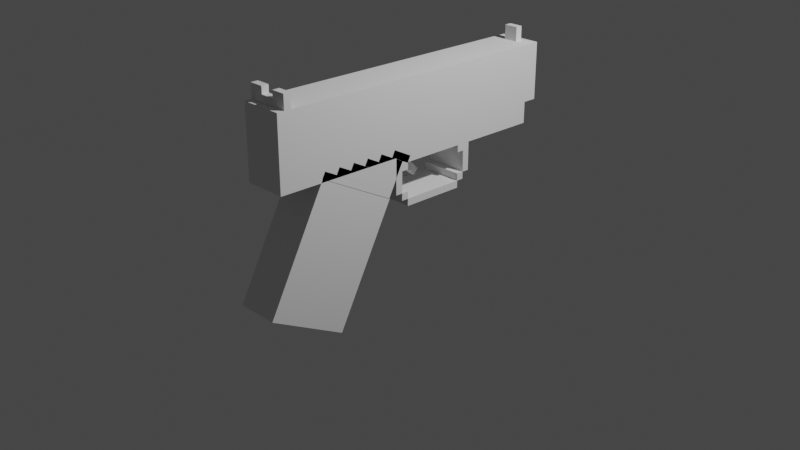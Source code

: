 # Source: file.blend  (saved by Blender 2.93.21; exported with 4.5.12 LTS)
import bpy
from mathutils import Matrix  # noqa: F401  (used for matrix-valued properties, if any)

bpy.ops.wm.read_factory_settings(use_empty=True)
scene = bpy.context.scene
scene.name = 'Scene'

# ---- collections
col_collection = bpy.data.collections.new('Collection'); scene.collection.children.link(col_collection)

# ---- materials (node trees are filled in below, after node groups)
mat_none_001 = bpy.data.materials.new('none.001')
mat_none_001.use_transparent_shadow = False
mat_none_001.roughness = 1.0
mat_none_001.specular_intensity = 0.0

# ---- material node trees
mat_none_001.use_nodes = True; mat_none_001.node_tree.nodes.clear()
_N = mat_none_001.node_tree.nodes; _L = mat_none_001.node_tree.links
n0 = _N.new('ShaderNodeBsdfPrincipled'); n0.name = 'Principled BSDF'; n0.location = (10, 300)
n0.distribution = 'GGX'
n0.subsurface_method = 'BURLEY'
n0.inputs[2].default_value = 1.0
n0.inputs[3].default_value = 1.45
n0.inputs[13].default_value = 0.0
n0.inputs[27].default_value = (0.0, 0.0, 0.0, 1.0)
n0.inputs[28].default_value = 1.0
n1 = _N.new('ShaderNodeOutputMaterial'); n1.name = 'Material Output'; n1.location = (300, 300)
_L.new(n0.outputs[0], n1.inputs[0])
n1.is_active_output = True

# ---- world
world_world = bpy.data.worlds.new('World'); scene.world = world_world
world_world.use_nodes = True; world_world.node_tree.nodes.clear()
_N = world_world.node_tree.nodes; _L = world_world.node_tree.links
n0 = _N.new('ShaderNodeOutputWorld'); n0.name = 'World Output'; n0.location = (300, 300)
n1 = _N.new('ShaderNodeBackground'); n1.name = 'Background'; n1.location = (10, 300)
n1.inputs[0].default_value = (0.05088, 0.05088, 0.05088, 1.0)
_L.new(n1.outputs[0], n0.inputs[0])
n0.is_active_output = True
world_world.color = (0.05088, 0.05088, 0.05088)
world_world.use_sun_shadow = False
world_world.sun_shadow_jitter_overblur = 0.0

# ---- cameras
cam_camera = bpy.data.cameras.new('Camera')
cam_camera.clip_end = 100.0
cam_camera.ortho_scale = 7.314

# ---- lights
light_light = bpy.data.lights.new('Light', 'POINT')
light_light.transmission_factor = 0.0
light_light.energy = 1000.0
light_light.shadow_soft_size = 0.1
light_light.shadow_maximum_resolution = 0.006
light_light.use_absolute_resolution = True

# ---- meshes
me_model1_001 = bpy.data.meshes.new('Model1.001')
me_model1_001.from_pydata([(0.0375, 0.1688, -0.1063), (0.0375, 0.1688, -0.1187), (0.0375, 0.1562, -0.1063), (0.0375, 0.1562, -0.1187), (0.025, 0.1688, -0.1187), (0.025, 0.1688, -0.1063), (0.025, 0.1562, -0.1187), (0.025, 0.1562, -0.1063), (0.05, 0.1278, 0.1237), (0.05, 0.09318, 0.05718), (0.05, 0.02803, 0.1757), (0.05, -0.006605, 0.1091), (0.0125, 0.09318, 0.05718), (0.0125, 0.1278, 0.1237), (0.0125, -0.006605, 0.1091), (0.0125, 0.02803, 0.1757), (0.05, 0.1875, 0.1625), (0.05, 0.1875, -0.1), (0.05, 0.1562, 0.1625), (0.05, 0.1562, -0.1), (0.0125, 0.1875, -0.1), (0.0125, 0.1875, 0.1625), (0.0125, 0.1562, -0.1), (0.0125, 0.1562, 0.1625), (0.05, 0.1562, 0.1625), (0.05, 0.1562, -0.1), (0.05, 0.125, 0.1625), (0.05, 0.125, -0.1), (0.0125, 0.1562, -0.1), (0.0125, 0.1562, 0.1625), (0.0125, 0.125, -0.1), (0.0125, 0.125, 0.1625), (0.05, 0.1333, 0.1214), (0.05, 0.09867, 0.05491), (0.05, 0.1278, 0.1243), (0.05, 0.09313, 0.0578), (0.0125, 0.09867, 0.05491), (0.0125, 0.1333, 0.1214), (0.0125, 0.09313, 0.0578), (0.0125, 0.1278, 0.1243), (0.05, 0.1331, 0.1075), (0.05, 0.1042, 0.05203), (0.05, 0.1275, 0.1104), (0.05, 0.09867, 0.05491), (0.0125, 0.1042, 0.05203), (0.0125, 0.1331, 0.1075), (0.0125, 0.09867, 0.05491), (0.0125, 0.1275, 0.1104), (0.05, 0.1328, 0.09349), (0.05, 0.1098, 0.04914), (0.05, 0.1273, 0.09638), (0.05, 0.1042, 0.05203), (0.0125, 0.1098, 0.04914), (0.0125, 0.1328, 0.09349), (0.0125, 0.1042, 0.05203), (0.0125, 0.1273, 0.09638), (0.05, 0.1326, 0.07952), (0.05, 0.1153, 0.04625), (0.05, 0.1271, 0.0824), (0.05, 0.1098, 0.04914), (0.0125, 0.1153, 0.04625), (0.0125, 0.1326, 0.07952), (0.0125, 0.1098, 0.04914), (0.0125, 0.1271, 0.0824), (0.05, 0.1324, 0.06554), (0.05, 0.1208, 0.04337), (0.05, 0.1268, 0.06843), (0.05, 0.1153, 0.04625), (0.0125, 0.1208, 0.04337), (0.0125, 0.1324, 0.06554), (0.0125, 0.1153, 0.04625), (0.0125, 0.1268, 0.06843), (0.05, 0.1322, 0.05157), (0.05, 0.1235, 0.03494), (0.05, 0.1266, 0.05446), (0.05, 0.118, 0.03783), (0.0125, 0.1235, 0.03494), (0.0125, 0.1322, 0.05157), (0.0125, 0.118, 0.03783), (0.0125, 0.1266, 0.05446), (0.05, 0.125, 0.0375), (0.05, 0.125, -0.1), (0.05, 0.1187, 0.0375), (0.05, 0.1187, -0.1), (0.0125, 0.125, -0.1), (0.0125, 0.125, 0.0375), (0.0125, 0.1187, -0.1), (0.0125, 0.1187, 0.0375), (0.05, 0.1562, -0.1), (0.05, 0.1562, -0.1125), (0.05, 0.1375, -0.1), (0.05, 0.1375, -0.1125), (0.0125, 0.1562, -0.1125), (0.0125, 0.1562, -0.1), (0.0125, 0.1375, -0.1125), (0.0125, 0.1375, -0.1), (0.05, 0.1875, -0.1), (0.05, 0.1875, -0.1125), (0.05, 0.1688, -0.1), (0.05, 0.1688, -0.1125), (0.0125, 0.1875, -0.1125), (0.0125, 0.1875, -0.1), (0.0125, 0.1688, -0.1125), (0.0125, 0.1688, -0.1), (0.05, 0.0875, 0.0375), (0.05, 0.0875, -0.01875), (0.05, 0.08125, 0.0375), (0.05, 0.08125, -0.01875), (0.0125, 0.0875, -0.01875), (0.0125, 0.0875, 0.0375), (0.0125, 0.08125, -0.01875), (0.0125, 0.08125, 0.0375), (0.05, 0.09375, -0.01875), (0.05, 0.09375, -0.025), (0.05, 0.0875, -0.01875), (0.05, 0.0875, -0.025), (0.0125, 0.09375, -0.025), (0.0125, 0.09375, -0.01875), (0.0125, 0.0875, -0.025), (0.0125, 0.0875, -0.01875), (0.05, 0.1063, -0.025), (0.05, 0.1063, -0.03125), (0.05, 0.09375, -0.025), (0.05, 0.09375, -0.03125), (0.0125, 0.1063, -0.03125), (0.0125, 0.1063, -0.025), (0.0125, 0.09375, -0.03125), (0.0125, 0.09375, -0.025), (0.05, 0.1125, -0.025), (0.05, 0.1125, -0.03125), (0.05, 0.1063, -0.025), (0.05, 0.1063, -0.03125), (0.0125, 0.1125, -0.03125), (0.0125, 0.1125, -0.025), (0.0125, 0.1063, -0.03125), (0.0125, 0.1063, -0.025), (0.05, 0.1187, -0.01875), (0.05, 0.1187, -0.03125), (0.05, 0.1125, -0.01875), (0.05, 0.1125, -0.03125), (0.0125, 0.1187, -0.03125), (0.0125, 0.1187, -0.01875), (0.0125, 0.1125, -0.03125), (0.0125, 0.1125, -0.01875), (0.05, 0.09375, 0.04375), (0.05, 0.09375, 0.0375), (0.05, 0.0875, 0.04375), (0.05, 0.0875, 0.0375), (0.0125, 0.09375, 0.0375), (0.0125, 0.09375, 0.04375), (0.0125, 0.0875, 0.0375), (0.0125, 0.0875, 0.04375), (0.05, 0.1063, 0.05), (0.05, 0.1063, 0.04375), (0.05, 0.09375, 0.05), (0.05, 0.09375, 0.04375), (0.0125, 0.1063, 0.04375), (0.0125, 0.1063, 0.05), (0.0125, 0.09375, 0.04375), (0.0125, 0.09375, 0.05), (0.05, 0.1125, 0.05), (0.05, 0.1125, 0.04375), (0.05, 0.1063, 0.05), (0.05, 0.1063, 0.04375), (0.0125, 0.1125, 0.04375), (0.0125, 0.1125, 0.05), (0.0125, 0.1063, 0.04375), (0.0125, 0.1063, 0.05), (0.05, 0.1187, 0.05), (0.05, 0.1187, 0.0375), (0.05, 0.1125, 0.05), (0.05, 0.1125, 0.0375), (0.0125, 0.1187, 0.0375), (0.0125, 0.1187, 0.05), (0.0125, 0.1125, 0.0375), (0.0125, 0.1125, 0.05), (0.05, 0.125, 0.05), (0.05, 0.125, 0.0375), (0.05, 0.1187, 0.05), (0.05, 0.1187, 0.0375), (0.0125, 0.125, 0.0375), (0.0125, 0.125, 0.05), (0.0125, 0.1187, 0.0375), (0.0125, 0.1187, 0.05), (0.05, 0.1688, -0.1), (0.05, 0.1688, -0.1125), (0.05, 0.1562, -0.1), (0.05, 0.1562, -0.1125), (0.0375, 0.1688, -0.1125), (0.0375, 0.1688, -0.1), (0.0375, 0.1562, -0.1125), (0.0375, 0.1562, -0.1), (0.025, 0.1688, -0.1), (0.025, 0.1688, -0.1125), (0.025, 0.1562, -0.1), (0.025, 0.1562, -0.1125), (0.0125, 0.1688, -0.1125), (0.0125, 0.1688, -0.1), (0.0125, 0.1562, -0.1125), (0.0125, 0.1562, -0.1), (0.03125, 0.1138, 0.03071), (0.03125, 0.1182, 0.02629), (0.03125, 0.09612, 0.01304), (0.03125, 0.1005, 0.008617), (0.025, 0.1182, 0.02629), (0.025, 0.1138, 0.03071), (0.025, 0.1005, 0.008617), (0.025, 0.09612, 0.01304), (0.03125, 0.1187, 0.03125), (0.03125, 0.1187, 0.0125), (0.03125, 0.1125, 0.03125), (0.03125, 0.1125, 0.0125), (0.025, 0.1187, 0.0125), (0.025, 0.1187, 0.03125), (0.025, 0.1125, 0.0125), (0.025, 0.1125, 0.03125), (0.0375, 0.2, -0.1), (0.0375, 0.2, -0.1063), (0.0375, 0.1875, -0.1), (0.0375, 0.1875, -0.1063), (0.025, 0.2, -0.1063), (0.025, 0.2, -0.1), (0.025, 0.1875, -0.1063), (0.025, 0.1875, -0.1), (0.025, 0.2, 0.1562), (0.025, 0.2, 0.15), (0.025, 0.1875, 0.1562), (0.025, 0.1875, 0.15), (0.0125, 0.2, 0.15), (0.0125, 0.2, 0.1562), (0.0125, 0.1875, 0.15), (0.0125, 0.1875, 0.1562), (0.05, 0.2, 0.1562), (0.05, 0.2, 0.15), (0.05, 0.1875, 0.1562), (0.05, 0.1875, 0.15), (0.0375, 0.2, 0.15), (0.0375, 0.2, 0.1562), (0.0375, 0.1875, 0.15), (0.0375, 0.1875, 0.1562), (0.0375, 0.1937, 0.1562), (0.0375, 0.1937, 0.15), (0.0375, 0.1875, 0.1562), (0.0375, 0.1875, 0.15), (0.025, 0.1937, 0.15), (0.025, 0.1937, 0.1562), (0.025, 0.1875, 0.15), (0.025, 0.1875, 0.1562)], [], [(0, 2, 1), (2, 3, 1), (4, 6, 5), (6, 7, 5), (4, 5, 1), (5, 0, 1), (7, 6, 2), (6, 3, 2), (5, 7, 0), (7, 2, 0), (1, 3, 4), (3, 6, 4), (8, 10, 9), (10, 11, 9), (12, 14, 13), (14, 15, 13), (12, 13, 9), (13, 8, 9), (15, 14, 10), (14, 11, 10), (13, 15, 8), (15, 10, 8), (9, 11, 12), (11, 14, 12), (16, 18, 17), (18, 19, 17), (20, 22, 21), (22, 23, 21), (20, 21, 17), (21, 16, 17), (23, 22, 18), (22, 19, 18), (21, 23, 16), (23, 18, 16), (17, 19, 20), (19, 22, 20), (24, 26, 25), (26, 27, 25), (28, 30, 29), (30, 31, 29), (28, 29, 25), (29, 24, 25), (31, 30, 26), (30, 27, 26), (29, 31, 24), (31, 26, 24), (25, 27, 28), (27, 30, 28), (32, 34, 33), (34, 35, 33), (36, 38, 37), (38, 39, 37), (36, 37, 33), (37, 32, 33), (39, 38, 34), (38, 35, 34), (37, 39, 32), (39, 34, 32), (33, 35, 36), (35, 38, 36), (40, 42, 41), (42, 43, 41), (44, 46, 45), (46, 47, 45), (44, 45, 41), (45, 40, 41), (47, 46, 42), (46, 43, 42), (45, 47, 40), (47, 42, 40), (41, 43, 44), (43, 46, 44), (48, 50, 49), (50, 51, 49), (52, 54, 53), (54, 55, 53), (52, 53, 49), (53, 48, 49), (55, 54, 50), (54, 51, 50), (53, 55, 48), (55, 50, 48), (49, 51, 52), (51, 54, 52), (56, 58, 57), (58, 59, 57), (60, 62, 61), (62, 63, 61), (60, 61, 57), (61, 56, 57), (63, 62, 58), (62, 59, 58), (61, 63, 56), (63, 58, 56), (57, 59, 60), (59, 62, 60), (64, 66, 65), (66, 67, 65), (68, 70, 69), (70, 71, 69), (68, 69, 65), (69, 64, 65), (71, 70, 66), (70, 67, 66), (69, 71, 64), (71, 66, 64), (65, 67, 68), (67, 70, 68), (72, 74, 73), (74, 75, 73), (76, 78, 77), (78, 79, 77), (76, 77, 73), (77, 72, 73), (79, 78, 74), (78, 75, 74), (77, 79, 72), (79, 74, 72), (73, 75, 76), (75, 78, 76), (80, 82, 81), (82, 83, 81), (84, 86, 85), (86, 87, 85), (84, 85, 81), (85, 80, 81), (87, 86, 82), (86, 83, 82), (85, 87, 80), (87, 82, 80), (81, 83, 84), (83, 86, 84), (88, 90, 89), (90, 91, 89), (92, 94, 93), (94, 95, 93), (92, 93, 89), (93, 88, 89), (95, 94, 90), (94, 91, 90), (93, 95, 88), (95, 90, 88), (89, 91, 92), (91, 94, 92), (96, 98, 97), (98, 99, 97), (100, 102, 101), (102, 103, 101), (100, 101, 97), (101, 96, 97), (103, 102, 98), (102, 99, 98), (101, 103, 96), (103, 98, 96), (97, 99, 100), (99, 102, 100), (104, 106, 105), (106, 107, 105), (108, 110, 109), (110, 111, 109), (108, 109, 105), (109, 104, 105), (111, 110, 106), (110, 107, 106), (109, 111, 104), (111, 106, 104), (105, 107, 108), (107, 110, 108), (112, 114, 113), (114, 115, 113), (116, 118, 117), (118, 119, 117), (116, 117, 113), (117, 112, 113), (119, 118, 114), (118, 115, 114), (117, 119, 112), (119, 114, 112), (113, 115, 116), (115, 118, 116), (120, 122, 121), (122, 123, 121), (124, 126, 125), (126, 127, 125), (124, 125, 121), (125, 120, 121), (127, 126, 122), (126, 123, 122), (125, 127, 120), (127, 122, 120), (121, 123, 124), (123, 126, 124), (128, 130, 129), (130, 131, 129), (132, 134, 133), (134, 135, 133), (132, 133, 129), (133, 128, 129), (135, 134, 130), (134, 131, 130), (133, 135, 128), (135, 130, 128), (129, 131, 132), (131, 134, 132), (136, 138, 137), (138, 139, 137), (140, 142, 141), (142, 143, 141), (140, 141, 137), (141, 136, 137), (143, 142, 138), (142, 139, 138), (141, 143, 136), (143, 138, 136), (137, 139, 140), (139, 142, 140), (144, 146, 145), (146, 147, 145), (148, 150, 149), (150, 151, 149), (148, 149, 145), (149, 144, 145), (151, 150, 146), (150, 147, 146), (149, 151, 144), (151, 146, 144), (145, 147, 148), (147, 150, 148), (152, 154, 153), (154, 155, 153), (156, 158, 157), (158, 159, 157), (156, 157, 153), (157, 152, 153), (159, 158, 154), (158, 155, 154), (157, 159, 152), (159, 154, 152), (153, 155, 156), (155, 158, 156), (160, 162, 161), (162, 163, 161), (164, 166, 165), (166, 167, 165), (164, 165, 161), (165, 160, 161), (167, 166, 162), (166, 163, 162), (165, 167, 160), (167, 162, 160), (161, 163, 164), (163, 166, 164), (168, 170, 169), (170, 171, 169), (172, 174, 173), (174, 175, 173), (172, 173, 169), (173, 168, 169), (175, 174, 170), (174, 171, 170), (173, 175, 168), (175, 170, 168), (169, 171, 172), (171, 174, 172), (176, 178, 177), (178, 179, 177), (180, 182, 181), (182, 183, 181), (180, 181, 177), (181, 176, 177), (183, 182, 178), (182, 179, 178), (181, 183, 176), (183, 178, 176), (177, 179, 180), (179, 182, 180), (184, 186, 185), (186, 187, 185), (188, 190, 189), (190, 191, 189), (188, 189, 185), (189, 184, 185), (191, 190, 186), (190, 187, 186), (189, 191, 184), (191, 186, 184), (185, 187, 188), (187, 190, 188), (192, 194, 193), (194, 195, 193), (196, 198, 197), (198, 199, 197), (196, 197, 193), (197, 192, 193), (199, 198, 194), (198, 195, 194), (197, 199, 192), (199, 194, 192), (193, 195, 196), (195, 198, 196), (200, 202, 201), (202, 203, 201), (204, 206, 205), (206, 207, 205), (204, 205, 201), (205, 200, 201), (207, 206, 202), (206, 203, 202), (205, 207, 200), (207, 202, 200), (201, 203, 204), (203, 206, 204), (208, 210, 209), (210, 211, 209), (212, 214, 213), (214, 215, 213), (212, 213, 209), (213, 208, 209), (215, 214, 210), (214, 211, 210), (213, 215, 208), (215, 210, 208), (209, 211, 212), (211, 214, 212), (216, 218, 217), (218, 219, 217), (220, 222, 221), (222, 223, 221), (220, 221, 217), (221, 216, 217), (223, 222, 218), (222, 219, 218), (221, 223, 216), (223, 218, 216), (217, 219, 220), (219, 222, 220), (224, 226, 225), (226, 227, 225), (228, 230, 229), (230, 231, 229), (228, 229, 225), (229, 224, 225), (231, 230, 226), (230, 227, 226), (229, 231, 224), (231, 226, 224), (225, 227, 228), (227, 230, 228), (232, 234, 233), (234, 235, 233), (236, 238, 237), (238, 239, 237), (236, 237, 233), (237, 232, 233), (239, 238, 234), (238, 235, 234), (237, 239, 232), (239, 234, 232), (233, 235, 236), (235, 238, 236), (240, 242, 241), (242, 243, 241), (244, 246, 245), (246, 247, 245), (244, 245, 241), (245, 240, 241), (247, 246, 242), (246, 243, 242), (245, 247, 240), (247, 242, 240), (241, 243, 244), (243, 246, 244)])
me_model1_001.polygons.foreach_set('use_smooth', [True] * 372)
_k = set([(0, 1), (0, 2), (0, 5), (1, 3), (1, 4), (2, 3), (2, 7), (3, 6), (4, 5), (4, 6), (5, 7), (6, 7), (8, 9), (8, 10), (8, 13), (9, 11), (9, 12), (10, 11), (10, 15), (11, 14), (12, 13), (12, 14), (13, 15), (14, 15), (16, 17), (16, 18), (16, 21), (17, 19), (17, 20), (18, 19), (18, 23), (19, 22), (20, 21), (20, 22), (21, 23), (22, 23), (24, 25), (24, 26), (24, 29), (25, 27), (25, 28), (26, 27), (26, 31), (27, 30), (28, 29), (28, 30), (29, 31), (30, 31), (32, 33), (32, 34), (32, 37), (33, 35), (33, 36), (34, 35), (34, 39), (35, 38), (36, 37), (36, 38), (37, 39), (38, 39), (40, 41), (40, 42), (40, 45), (41, 43), (41, 44), (42, 43), (42, 47), (43, 46), (44, 45), (44, 46), (45, 47), (46, 47), (48, 49), (48, 50), (48, 53), (49, 51), (49, 52), (50, 51), (50, 55), (51, 54), (52, 53), (52, 54), (53, 55), (54, 55), (56, 57), (56, 58), (56, 61), (57, 59), (57, 60), (58, 59), (58, 63), (59, 62), (60, 61), (60, 62), (61, 63), (62, 63), (64, 65), (64, 66), (64, 69), (65, 67), (65, 68), (66, 67), (66, 71), (67, 70), (68, 69), (68, 70), (69, 71), (70, 71), (72, 73), (72, 74), (72, 77), (73, 75), (73, 76), (74, 75), (74, 79), (75, 78), (76, 77), (76, 78), (77, 79), (78, 79), (80, 81), (80, 82), (80, 85), (81, 83), (81, 84), (82, 83), (82, 87), (83, 86), (84, 85), (84, 86), (85, 87), (86, 87), (88, 89), (88, 90), (88, 93), (89, 91), (89, 92), (90, 91), (90, 95), (91, 94), (92, 93), (92, 94), (93, 95), (94, 95), (96, 97), (96, 98), (96, 101), (97, 99), (97, 100), (98, 99), (98, 103), (99, 102), (100, 101), (100, 102), (101, 103), (102, 103), (104, 105), (104, 106), (104, 109), (105, 107), (105, 108), (106, 107), (106, 111), (107, 110), (108, 109), (108, 110), (109, 111), (110, 111), (112, 113), (112, 114), (112, 117), (113, 115), (113, 116), (114, 115), (114, 119), (115, 118), (116, 117), (116, 118), (117, 119), (118, 119), (120, 121), (120, 122), (120, 125), (121, 123), (121, 124), (122, 123), (122, 127), (123, 126), (124, 125), (124, 126), (125, 127), (126, 127), (128, 129), (128, 130), (128, 133), (129, 131), (129, 132), (130, 131), (130, 135), (131, 134), (132, 133), (132, 134), (133, 135), (134, 135), (136, 137), (136, 138), (136, 141), (137, 139), (137, 140), (138, 139), (138, 143), (139, 142), (140, 141), (140, 142), (141, 143), (142, 143), (144, 145), (144, 146), (144, 149), (145, 147), (145, 148), (146, 147), (146, 151), (147, 150), (148, 149), (148, 150), (149, 151), (150, 151), (152, 153), (152, 154), (152, 157), (153, 155), (153, 156), (154, 155), (154, 159), (155, 158), (156, 157), (156, 158), (157, 159), (158, 159), (160, 161), (160, 162), (160, 165), (161, 163), (161, 164), (162, 163), (162, 167), (163, 166), (164, 165), (164, 166), (165, 167), (166, 167), (168, 169), (168, 170), (168, 173), (169, 171), (169, 172), (170, 171), (170, 175), (171, 174), (172, 173), (172, 174), (173, 175), (174, 175), (176, 177), (176, 178), (176, 181), (177, 179), (177, 180), (178, 179), (178, 183), (179, 182), (180, 181), (180, 182), (181, 183), (182, 183), (184, 185), (184, 186), (184, 189), (185, 187), (185, 188), (186, 187), (186, 191), (187, 190), (188, 189), (188, 190), (189, 191), (190, 191), (192, 193), (192, 194), (192, 197), (193, 195), (193, 196), (194, 195), (194, 199), (195, 198), (196, 197), (196, 198), (197, 199), (198, 199), (200, 201), (200, 202), (200, 205), (201, 203), (201, 204), (202, 203), (202, 207), (203, 206), (204, 205), (204, 206), (205, 207), (206, 207), (208, 209), (208, 210), (208, 213), (209, 211), (209, 212), (210, 211), (210, 215), (211, 214), (212, 213), (212, 214), (213, 215), (214, 215), (216, 217), (216, 218), (216, 221), (217, 219), (217, 220), (218, 219), (218, 223), (219, 222), (220, 221), (220, 222), (221, 223), (222, 223), (224, 225), (224, 226), (224, 229), (225, 227), (225, 228), (226, 227), (226, 231), (227, 230), (228, 229), (228, 230), (229, 231), (230, 231), (232, 233), (232, 234), (232, 237), (233, 235), (233, 236), (234, 235), (234, 239), (235, 238), (236, 237), (236, 238), (237, 239), (238, 239), (240, 241), (240, 242), (240, 245), (241, 243), (241, 244), (242, 243), (242, 247), (243, 246), (244, 245), (244, 246), (245, 247), (246, 247)])
me_model1_001.attributes.new('sharp_edge', 'BOOLEAN', 'EDGE').data.foreach_set('value', [ (min(e.vertices), max(e.vertices)) in _k for e in me_model1_001.edges])
_uv = me_model1_001.uv_layers.new(name='UVMap')
_uv.uv.foreach_set('vector', [0.0, 1.0, 0.0, 0.9875, 0.0125, 1.0, 0.0, 0.9875, 0.0125, 0.9875, 0.0125, 1.0, 0.0, 1.0, 0.0, 0.9875, 0.0125, 1.0, 0.0, 0.9875, 0.0125, 0.9875, 0.0125, 1.0, 0.0, 1.0, 0.0, 0.9875, 0.0125, 1.0, 0.0, 0.9875, 0.0125, 0.9875, 0.0125, 1.0, 0.0, 1.0, 0.0, 0.9875, 0.0125, 1.0, 0.0, 0.9875, 0.0125, 0.9875, 0.0125, 1.0, 0.0, 1.0, 0.0, 0.9875, 0.0125, 1.0, 0.0, 0.9875, 0.0125, 0.9875, 0.0125, 1.0, 0.0, 1.0, 0.0, 0.9875, 0.0125, 1.0, 0.0, 0.9875, 0.0125, 0.9875, 0.0125, 1.0, 0.0, 1.0, 0.0, 0.8875, 0.075, 1.0, 0.0, 0.8875, 0.075, 0.8875, 0.075, 1.0, 0.0, 1.0, 0.0, 0.8875, 0.075, 1.0, 0.0, 0.8875, 0.075, 0.8875, 0.075, 1.0, 0.0, 1.0, 0.0, 0.925, 0.0375, 1.0, 0.0, 0.925, 0.0375, 0.925, 0.0375, 1.0, 0.0, 1.0, 0.0, 0.925, 0.0375, 1.0, 0.0, 0.925, 0.0375, 0.925, 0.0375, 1.0, 0.0, 1.0, 0.0, 0.8875, 0.0375, 1.0, 0.0, 0.8875, 0.0375, 0.8875, 0.0375, 1.0, 0.0, 1.0, 0.0, 0.8875, 0.0375, 1.0, 0.0, 0.8875, 0.0375, 0.8875, 0.0375, 1.0, 0.0, 1.0, 0.0, 0.9688, 0.2625, 1.0, 0.0, 0.9688, 0.2625, 0.9688, 0.2625, 1.0, 0.0, 1.0, 0.0, 0.9688, 0.2625, 1.0, 0.0, 0.9688, 0.2625, 0.9688, 0.2625, 1.0, 0.0, 1.0, 0.0, 0.7375, 0.0375, 1.0, 0.0, 0.7375, 0.0375, 0.7375, 0.0375, 1.0, 0.0, 1.0, 0.0, 0.7375, 0.0375, 1.0, 0.0, 0.7375, 0.0375, 0.7375, 0.0375, 1.0, 0.0, 1.0, 0.0, 0.9688, 0.0375, 1.0, 0.0, 0.9688, 0.0375, 0.9688, 0.0375, 1.0, 0.0, 1.0, 0.0, 0.9688, 0.0375, 1.0, 0.0, 0.9688, 0.0375, 0.9688, 0.0375, 1.0, 0.0, 1.0, 0.0, 0.9688, 0.2625, 1.0, 0.0, 0.9688, 0.2625, 0.9688, 0.2625, 1.0, 0.0, 1.0, 0.0, 0.9688, 0.2625, 1.0, 0.0, 0.9688, 0.2625, 0.9688, 0.2625, 1.0, 0.0, 1.0, 0.0, 0.7375, 0.0375, 1.0, 0.0, 0.7375, 0.0375, 0.7375, 0.0375, 1.0, 0.0, 1.0, 0.0, 0.7375, 0.0375, 1.0, 0.0, 0.7375, 0.0375, 0.7375, 0.0375, 1.0, 0.0, 1.0, 0.0, 0.9688, 0.0375, 1.0, 0.0, 0.9688, 0.0375, 0.9688, 0.0375, 1.0, 0.0, 1.0, 0.0, 0.9688, 0.0375, 1.0, 0.0, 0.9688, 0.0375, 0.9688, 0.0375, 1.0, 0.0, 1.0, 0.0, 0.9937, 0.075, 1.0, 0.0, 0.9937, 0.075, 0.9937, 0.075, 1.0, 0.0, 1.0, 0.0, 0.9937, 0.075, 1.0, 0.0, 0.9937, 0.075, 0.9937, 0.075, 1.0, 0.0, 1.0, 0.0, 0.925, 0.0375, 1.0, 0.0, 0.925, 0.0375, 0.925, 0.0375, 1.0, 0.0, 1.0, 0.0, 0.925, 0.0375, 1.0, 0.0, 0.925, 0.0375, 0.925, 0.0375, 1.0, 0.0, 1.0, 0.0, 0.9937, 0.0375, 1.0, 0.0, 0.9937, 0.0375, 0.9937, 0.0375, 1.0, 0.0, 1.0, 0.0, 0.9937, 0.0375, 1.0, 0.0, 0.9937, 0.0375, 0.9937, 0.0375, 1.0, 0.0, 1.0, 0.0, 0.9937, 0.0625, 1.0, 0.0, 0.9937, 0.0625, 0.9937, 0.0625, 1.0, 0.0, 1.0, 0.0, 0.9937, 0.0625, 1.0, 0.0, 0.9937, 0.0625, 0.9937, 0.0625, 1.0, 0.0, 1.0, 0.0, 0.9375, 0.0375, 1.0, 0.0, 0.9375, 0.0375, 0.9375, 0.0375, 1.0, 0.0, 1.0, 0.0, 0.9375, 0.0375, 1.0, 0.0, 0.9375, 0.0375, 0.9375, 0.0375, 1.0, 0.0, 1.0, 0.0, 0.9937, 0.0375, 1.0, 0.0, 0.9937, 0.0375, 0.9937, 0.0375, 1.0, 0.0, 1.0, 0.0, 0.9937, 0.0375, 1.0, 0.0, 0.9937, 0.0375, 0.9937, 0.0375, 1.0, 0.0, 1.0, 0.0, 0.9937, 0.05, 1.0, 0.0, 0.9937, 0.05, 0.9937, 0.05, 1.0, 0.0, 1.0, 0.0, 0.9937, 0.05, 1.0, 0.0, 0.9937, 0.05, 0.9937, 0.05, 1.0, 0.0, 1.0, 0.0, 0.95, 0.0375, 1.0, 0.0, 0.95, 0.0375, 0.95, 0.0375, 1.0, 0.0, 1.0, 0.0, 0.95, 0.0375, 1.0, 0.0, 0.95, 0.0375, 0.95, 0.0375, 1.0, 0.0, 1.0, 0.0, 0.9937, 0.0375, 1.0, 0.0, 0.9937, 0.0375, 0.9937, 0.0375, 1.0, 0.0, 1.0, 0.0, 0.9937, 0.0375, 1.0, 0.0, 0.9937, 0.0375, 0.9937, 0.0375, 1.0, 0.0, 1.0, 0.0, 0.9937, 0.0375, 1.0, 0.0, 0.9937, 0.0375, 0.9937, 0.0375, 1.0, 0.0, 1.0, 0.0, 0.9937, 0.0375, 1.0, 0.0, 0.9937, 0.0375, 0.9937, 0.0375, 1.0, 0.0, 1.0, 0.0, 0.9625, 0.0375, 1.0, 0.0, 0.9625, 0.0375, 0.9625, 0.0375, 1.0, 0.0, 1.0, 0.0, 0.9625, 0.0375, 1.0, 0.0, 0.9625, 0.0375, 0.9625, 0.0375, 1.0, 0.0, 1.0, 0.0, 0.9937, 0.0375, 1.0, 0.0, 0.9937, 0.0375, 0.9937, 0.0375, 1.0, 0.0, 1.0, 0.0, 0.9937, 0.0375, 1.0, 0.0, 0.9937, 0.0375, 0.9937, 0.0375, 1.0, 0.0, 1.0, 0.0, 0.9937, 0.025, 1.0, 0.0, 0.9937, 0.025, 0.9937, 0.025, 1.0, 0.0, 1.0, 0.0, 0.9937, 0.025, 1.0, 0.0, 0.9937, 0.025, 0.9937, 0.025, 1.0, 0.0, 1.0, 0.0, 0.975, 0.0375, 1.0, 0.0, 0.975, 0.0375, 0.975, 0.0375, 1.0, 0.0, 1.0, 0.0, 0.975, 0.0375, 1.0, 0.0, 0.975, 0.0375, 0.975, 0.0375, 1.0, 0.0, 1.0, 0.0, 0.9937, 0.0375, 1.0, 0.0, 0.9937, 0.0375, 0.9937, 0.0375, 1.0, 0.0, 1.0, 0.0, 0.9937, 0.0375, 1.0, 0.0, 0.9937, 0.0375, 0.9937, 0.0375, 1.0, 0.0, 1.0, 0.0, 0.9937, 0.01875, 1.0, 0.0, 0.9937, 0.01875, 0.9937, 0.01875, 1.0, 0.0, 1.0, 0.0, 0.9937, 0.01875, 1.0, 0.0, 0.9937, 0.01875, 0.9937, 0.01875, 1.0, 0.0, 1.0, 0.0, 0.9812, 0.0375, 1.0, 0.0, 0.9812, 0.0375, 0.9812, 0.0375, 1.0, 0.0, 1.0, 0.0, 0.9812, 0.0375, 1.0, 0.0, 0.9812, 0.0375, 0.9812, 0.0375, 1.0, 0.0, 1.0, 0.0, 0.9937, 0.0375, 1.0, 0.0, 0.9937, 0.0375, 0.9937, 0.0375, 1.0, 0.0, 1.0, 0.0, 0.9937, 0.0375, 1.0, 0.0, 0.9937, 0.0375, 0.9937, 0.0375, 1.0, 0.0, 1.0, 0.0, 0.9937, 0.1375, 1.0, 0.0, 0.9937, 0.1375, 0.9937, 0.1375, 1.0, 0.0, 1.0, 0.0, 0.9937, 0.1375, 1.0, 0.0, 0.9937, 0.1375, 0.9937, 0.1375, 1.0, 0.0, 1.0, 0.0, 0.8625, 0.0375, 1.0, 0.0, 0.8625, 0.0375, 0.8625, 0.0375, 1.0, 0.0, 1.0, 0.0, 0.8625, 0.0375, 1.0, 0.0, 0.8625, 0.0375, 0.8625, 0.0375, 1.0, 0.0, 1.0, 0.0, 0.9937, 0.0375, 1.0, 0.0, 0.9937, 0.0375, 0.9937, 0.0375, 1.0, 0.0, 1.0, 0.0, 0.9937, 0.0375, 1.0, 0.0, 0.9937, 0.0375, 0.9937, 0.0375, 1.0, 0.0, 1.0, 0.0, 0.9812, 0.0125, 1.0, 0.0, 0.9812, 0.0125, 0.9812, 0.0125, 1.0, 0.0, 1.0, 0.0, 0.9812, 0.0125, 1.0, 0.0, 0.9812, 0.0125, 0.9812, 0.0125, 1.0, 0.0, 1.0, 0.0, 0.9875, 0.0375, 1.0, 0.0, 0.9875, 0.0375, 0.9875, 0.0375, 1.0, 0.0, 1.0, 0.0, 0.9875, 0.0375, 1.0, 0.0, 0.9875, 0.0375, 0.9875, 0.0375, 1.0, 0.0, 1.0, 0.0, 0.9812, 0.0375, 1.0, 0.0, 0.9812, 0.0375, 0.9812, 0.0375, 1.0, 0.0, 1.0, 0.0, 0.9812, 0.0375, 1.0, 0.0, 0.9812, 0.0375, 0.9812, 0.0375, 1.0, 0.0, 1.0, 0.0, 0.9812, 0.0125, 1.0, 0.0, 0.9812, 0.0125, 0.9812, 0.0125, 1.0, 0.0, 1.0, 0.0, 0.9812, 0.0125, 1.0, 0.0, 0.9812, 0.0125, 0.9812, 0.0125, 1.0, 0.0, 1.0, 0.0, 0.9875, 0.0375, 1.0, 0.0, 0.9875, 0.0375, 0.9875, 0.0375, 1.0, 0.0, 1.0, 0.0, 0.9875, 0.0375, 1.0, 0.0, 0.9875, 0.0375, 0.9875, 0.0375, 1.0, 0.0, 1.0, 0.0, 0.9812, 0.0375, 1.0, 0.0, 0.9812, 0.0375, 0.9812, 0.0375, 1.0, 0.0, 1.0, 0.0, 0.9812, 0.0375, 1.0, 0.0, 0.9812, 0.0375, 0.9812, 0.0375, 1.0, 0.0, 1.0, 0.0, 0.9937, 0.05625, 1.0, 0.0, 0.9937, 0.05625, 0.9937, 0.05625, 1.0, 0.0, 1.0, 0.0, 0.9937, 0.05625, 1.0, 0.0, 0.9937, 0.05625, 0.9937, 0.05625, 1.0, 0.0, 1.0, 0.0, 0.9438, 0.0375, 1.0, 0.0, 0.9438, 0.0375, 0.9438, 0.0375, 1.0, 0.0, 1.0, 0.0, 0.9438, 0.0375, 1.0, 0.0, 0.9438, 0.0375, 0.9438, 0.0375, 1.0, 0.0, 1.0, 0.0, 0.9937, 0.0375, 1.0, 0.0, 0.9937, 0.0375, 0.9937, 0.0375, 1.0, 0.0, 1.0, 0.0, 0.9937, 0.0375, 1.0, 0.0, 0.9937, 0.0375, 0.9937, 0.0375, 1.0, 0.0, 1.0, 0.0, 0.9937, 0.00625, 1.0, 0.0, 0.9937, 0.00625, 0.9937, 0.00625, 1.0, 0.0, 1.0, 0.0, 0.9937, 0.00625, 1.0, 0.0, 0.9937, 0.00625, 0.9937, 0.00625, 1.0, 0.0, 1.0, 0.0, 0.9937, 0.0375, 1.0, 0.0, 0.9937, 0.0375, 0.9937, 0.0375, 1.0, 0.0, 1.0, 0.0, 0.9937, 0.0375, 1.0, 0.0, 0.9937, 0.0375, 0.9937, 0.0375, 1.0, 0.0, 1.0, 0.0, 0.9937, 0.0375, 1.0, 0.0, 0.9937, 0.0375, 0.9937, 0.0375, 1.0, 0.0, 1.0, 0.0, 0.9937, 0.0375, 1.0, 0.0, 0.9937, 0.0375, 0.9937, 0.0375, 1.0, 0.0, 1.0, 0.0, 0.9875, 0.00625, 1.0, 0.0, 0.9875, 0.00625, 0.9875, 0.00625, 1.0, 0.0, 1.0, 0.0, 0.9875, 0.00625, 1.0, 0.0, 0.9875, 0.00625, 0.9875, 0.00625, 1.0, 0.0, 1.0, 0.0, 0.9937, 0.0375, 1.0, 0.0, 0.9937, 0.0375, 0.9937, 0.0375, 1.0, 0.0, 1.0, 0.0, 0.9937, 0.0375, 1.0, 0.0, 0.9937, 0.0375, 0.9937, 0.0375, 1.0, 0.0, 1.0, 0.0, 0.9875, 0.0375, 1.0, 0.0, 0.9875, 0.0375, 0.9875, 0.0375, 1.0, 0.0, 1.0, 0.0, 0.9875, 0.0375, 1.0, 0.0, 0.9875, 0.0375, 0.9875, 0.0375, 1.0, 0.0, 1.0, 0.0, 0.9937, 0.00625, 1.0, 0.0, 0.9937, 0.00625, 0.9937, 0.00625, 1.0, 0.0, 1.0, 0.0, 0.9937, 0.00625, 1.0, 0.0, 0.9937, 0.00625, 0.9937, 0.00625, 1.0, 0.0, 1.0, 0.0, 0.9937, 0.0375, 1.0, 0.0, 0.9937, 0.0375, 0.9937, 0.0375, 1.0, 0.0, 1.0, 0.0, 0.9937, 0.0375, 1.0, 0.0, 0.9937, 0.0375, 0.9937, 0.0375, 1.0, 0.0, 1.0, 0.0, 0.9937, 0.0375, 1.0, 0.0, 0.9937, 0.0375, 0.9937, 0.0375, 1.0, 0.0, 1.0, 0.0, 0.9937, 0.0375, 1.0, 0.0, 0.9937, 0.0375, 0.9937, 0.0375, 1.0, 0.0, 1.0, 0.0, 0.9937, 0.0125, 1.0, 0.0, 0.9937, 0.0125, 0.9937, 0.0125, 1.0, 0.0, 1.0, 0.0, 0.9937, 0.0125, 1.0, 0.0, 0.9937, 0.0125, 0.9937, 0.0125, 1.0, 0.0, 1.0, 0.0, 0.9875, 0.0375, 1.0, 0.0, 0.9875, 0.0375, 0.9875, 0.0375, 1.0, 0.0, 1.0, 0.0, 0.9875, 0.0375, 1.0, 0.0, 0.9875, 0.0375, 0.9875, 0.0375, 1.0, 0.0, 1.0, 0.0, 0.9937, 0.0375, 1.0, 0.0, 0.9937, 0.0375, 0.9937, 0.0375, 1.0, 0.0, 1.0, 0.0, 0.9937, 0.0375, 1.0, 0.0, 0.9937, 0.0375, 0.9937, 0.0375, 1.0, 0.0, 1.0, 0.0, 0.9937, 0.00625, 1.0, 0.0, 0.9937, 0.00625, 0.9937, 0.00625, 1.0, 0.0, 1.0, 0.0, 0.9937, 0.00625, 1.0, 0.0, 0.9937, 0.00625, 0.9937, 0.00625, 1.0, 0.0, 1.0, 0.0, 0.9937, 0.0375, 1.0, 0.0, 0.9937, 0.0375, 0.9937, 0.0375, 1.0, 0.0, 1.0, 0.0, 0.9937, 0.0375, 1.0, 0.0, 0.9937, 0.0375, 0.9937, 0.0375, 1.0, 0.0, 1.0, 0.0, 0.9937, 0.0375, 1.0, 0.0, 0.9937, 0.0375, 0.9937, 0.0375, 1.0, 0.0, 1.0, 0.0, 0.9937, 0.0375, 1.0, 0.0, 0.9937, 0.0375, 0.9937, 0.0375, 1.0, 0.0, 1.0, 0.0, 0.9875, 0.00625, 1.0, 0.0, 0.9875, 0.00625, 0.9875, 0.00625, 1.0, 0.0, 1.0, 0.0, 0.9875, 0.00625, 1.0, 0.0, 0.9875, 0.00625, 0.9875, 0.00625, 1.0, 0.0, 1.0, 0.0, 0.9937, 0.0375, 1.0, 0.0, 0.9937, 0.0375, 0.9937, 0.0375, 1.0, 0.0, 1.0, 0.0, 0.9937, 0.0375, 1.0, 0.0, 0.9937, 0.0375, 0.9937, 0.0375, 1.0, 0.0, 1.0, 0.0, 0.9875, 0.0375, 1.0, 0.0, 0.9875, 0.0375, 0.9875, 0.0375, 1.0, 0.0, 1.0, 0.0, 0.9875, 0.0375, 1.0, 0.0, 0.9875, 0.0375, 0.9875, 0.0375, 1.0, 0.0, 1.0, 0.0, 0.9937, 0.00625, 1.0, 0.0, 0.9937, 0.00625, 0.9937, 0.00625, 1.0, 0.0, 1.0, 0.0, 0.9937, 0.00625, 1.0, 0.0, 0.9937, 0.00625, 0.9937, 0.00625, 1.0, 0.0, 1.0, 0.0, 0.9937, 0.0375, 1.0, 0.0, 0.9937, 0.0375, 0.9937, 0.0375, 1.0, 0.0, 1.0, 0.0, 0.9937, 0.0375, 1.0, 0.0, 0.9937, 0.0375, 0.9937, 0.0375, 1.0, 0.0, 1.0, 0.0, 0.9937, 0.0375, 1.0, 0.0, 0.9937, 0.0375, 0.9937, 0.0375, 1.0, 0.0, 1.0, 0.0, 0.9937, 0.0375, 1.0, 0.0, 0.9937, 0.0375, 0.9937, 0.0375, 1.0, 0.0, 1.0, 0.0, 0.9937, 0.0125, 1.0, 0.0, 0.9937, 0.0125, 0.9937, 0.0125, 1.0, 0.0, 1.0, 0.0, 0.9937, 0.0125, 1.0, 0.0, 0.9937, 0.0125, 0.9937, 0.0125, 1.0, 0.0, 1.0, 0.0, 0.9875, 0.0375, 1.0, 0.0, 0.9875, 0.0375, 0.9875, 0.0375, 1.0, 0.0, 1.0, 0.0, 0.9875, 0.0375, 1.0, 0.0, 0.9875, 0.0375, 0.9875, 0.0375, 1.0, 0.0, 1.0, 0.0, 0.9937, 0.0375, 1.0, 0.0, 0.9937, 0.0375, 0.9937, 0.0375, 1.0, 0.0, 1.0, 0.0, 0.9937, 0.0375, 1.0, 0.0, 0.9937, 0.0375, 0.9937, 0.0375, 1.0, 0.0, 1.0, 0.0, 0.9937, 0.0125, 1.0, 0.0, 0.9937, 0.0125, 0.9937, 0.0125, 1.0, 0.0, 1.0, 0.0, 0.9937, 0.0125, 1.0, 0.0, 0.9937, 0.0125, 0.9937, 0.0125, 1.0, 0.0, 1.0, 0.0, 0.9875, 0.0375, 1.0, 0.0, 0.9875, 0.0375, 0.9875, 0.0375, 1.0, 0.0, 1.0, 0.0, 0.9875, 0.0375, 1.0, 0.0, 0.9875, 0.0375, 0.9875, 0.0375, 1.0, 0.0, 1.0, 0.0, 0.9937, 0.0375, 1.0, 0.0, 0.9937, 0.0375, 0.9937, 0.0375, 1.0, 0.0, 1.0, 0.0, 0.9937, 0.0375, 1.0, 0.0, 0.9937, 0.0375, 0.9937, 0.0375, 1.0, 0.0, 1.0, 0.0, 0.9875, 0.0125, 1.0, 0.0, 0.9875, 0.0125, 0.9875, 0.0125, 1.0, 0.0, 1.0, 0.0, 0.9875, 0.0125, 1.0, 0.0, 0.9875, 0.0125, 0.9875, 0.0125, 1.0, 0.0, 1.0, 0.0, 0.9875, 0.0125, 1.0, 0.0, 0.9875, 0.0125, 0.9875, 0.0125, 1.0, 0.0, 1.0, 0.0, 0.9875, 0.0125, 1.0, 0.0, 0.9875, 0.0125, 0.9875, 0.0125, 1.0, 0.0, 1.0, 0.0, 0.9875, 0.0125, 1.0, 0.0, 0.9875, 0.0125, 0.9875, 0.0125, 1.0, 0.0, 1.0, 0.0, 0.9875, 0.0125, 1.0, 0.0, 0.9875, 0.0125, 0.9875, 0.0125, 1.0, 0.0, 1.0, 0.0, 0.9875, 0.0125, 1.0, 0.0, 0.9875, 0.0125, 0.9875, 0.0125, 1.0, 0.0, 1.0, 0.0, 0.9875, 0.0125, 1.0, 0.0, 0.9875, 0.0125, 0.9875, 0.0125, 1.0, 0.0, 1.0, 0.0, 0.9875, 0.0125, 1.0, 0.0, 0.9875, 0.0125, 0.9875, 0.0125, 1.0, 0.0, 1.0, 0.0, 0.9875, 0.0125, 1.0, 0.0, 0.9875, 0.0125, 0.9875, 0.0125, 1.0, 0.0, 1.0, 0.0, 0.9875, 0.0125, 1.0, 0.0, 0.9875, 0.0125, 0.9875, 0.0125, 1.0, 0.0, 1.0, 0.0, 0.9875, 0.0125, 1.0, 0.0, 0.9875, 0.0125, 0.9875, 0.0125, 1.0, 0.0, 1.0, 0.0, 0.975, 0.00625, 1.0, 0.0, 0.975, 0.00625, 0.975, 0.00625, 1.0, 0.0, 1.0, 0.0, 0.975, 0.00625, 1.0, 0.0, 0.975, 0.00625, 0.975, 0.00625, 1.0, 0.0, 1.0, 0.0, 0.9937, 0.00625, 1.0, 0.0, 0.9937, 0.00625, 0.9937, 0.00625, 1.0, 0.0, 1.0, 0.0, 0.9937, 0.00625, 1.0, 0.0, 0.9937, 0.00625, 0.9937, 0.00625, 1.0, 0.0, 1.0, 0.0, 0.975, 0.00625, 1.0, 0.0, 0.975, 0.00625, 0.975, 0.00625, 1.0, 0.0, 1.0, 0.0, 0.975, 0.00625, 1.0, 0.0, 0.975, 0.00625, 0.975, 0.00625, 1.0, 0.0, 1.0, 0.0, 0.9937, 0.01875, 1.0, 0.0, 0.9937, 0.01875, 0.9937, 0.01875, 1.0, 0.0, 1.0, 0.0, 0.9937, 0.01875, 1.0, 0.0, 0.9937, 0.01875, 0.9937, 0.01875, 1.0, 0.0, 1.0, 0.0, 0.9812, 0.00625, 1.0, 0.0, 0.9812, 0.00625, 0.9812, 0.00625, 1.0, 0.0, 1.0, 0.0, 0.9812, 0.00625, 1.0, 0.0, 0.9812, 0.00625, 0.9812, 0.00625, 1.0, 0.0, 1.0, 0.0, 0.9937, 0.00625, 1.0, 0.0, 0.9937, 0.00625, 0.9937, 0.00625, 1.0, 0.0, 1.0, 0.0, 0.9937, 0.00625, 1.0, 0.0, 0.9937, 0.00625, 0.9937, 0.00625, 1.0, 0.0, 1.0, 0.0, 0.9875, 0.00625, 1.0, 0.0, 0.9875, 0.00625, 0.9875, 0.00625, 1.0, 0.0, 1.0, 0.0, 0.9875, 0.00625, 1.0, 0.0, 0.9875, 0.00625, 0.9875, 0.00625, 1.0, 0.0, 1.0, 0.0, 0.9937, 0.0125, 1.0, 0.0, 0.9937, 0.0125, 0.9937, 0.0125, 1.0, 0.0, 1.0, 0.0, 0.9937, 0.0125, 1.0, 0.0, 0.9937, 0.0125, 0.9937, 0.0125, 1.0, 0.0, 1.0, 0.0, 0.9875, 0.0125, 1.0, 0.0, 0.9875, 0.0125, 0.9875, 0.0125, 1.0, 0.0, 1.0, 0.0, 0.9875, 0.0125, 1.0, 0.0, 0.9875, 0.0125, 0.9875, 0.0125, 1.0, 0.0, 1.0, 0.0, 0.9875, 0.00625, 1.0, 0.0, 0.9875, 0.00625, 0.9875, 0.00625, 1.0, 0.0, 1.0, 0.0, 0.9875, 0.00625, 1.0, 0.0, 0.9875, 0.00625, 0.9875, 0.00625, 1.0, 0.0, 1.0, 0.0, 0.9937, 0.0125, 1.0, 0.0, 0.9937, 0.0125, 0.9937, 0.0125, 1.0, 0.0, 1.0, 0.0, 0.9937, 0.0125, 1.0, 0.0, 0.9937, 0.0125, 0.9937, 0.0125, 1.0, 0.0, 1.0, 0.0, 0.9875, 0.0125, 1.0, 0.0, 0.9875, 0.0125, 0.9875, 0.0125, 1.0, 0.0, 1.0, 0.0, 0.9875, 0.0125, 1.0, 0.0, 0.9875, 0.0125, 0.9875, 0.0125, 1.0, 0.0, 1.0, 0.0, 0.9875, 0.00625, 1.0, 0.0, 0.9875, 0.00625, 0.9875, 0.00625, 1.0, 0.0, 1.0, 0.0, 0.9875, 0.00625, 1.0, 0.0, 0.9875, 0.00625, 0.9875, 0.00625, 1.0, 0.0, 1.0, 0.0, 0.9937, 0.0125, 1.0, 0.0, 0.9937, 0.0125, 0.9937, 0.0125, 1.0, 0.0, 1.0, 0.0, 0.9937, 0.0125, 1.0, 0.0, 0.9937, 0.0125, 0.9937, 0.0125, 1.0, 0.0, 1.0, 0.0, 0.9875, 0.0125, 1.0, 0.0, 0.9875, 0.0125, 0.9875, 0.0125, 1.0, 0.0, 1.0, 0.0, 0.9875, 0.0125, 1.0, 0.0, 0.9875, 0.0125, 0.9875, 0.0125, 1.0, 0.0, 1.0, 0.0, 0.9937, 0.00625, 1.0, 0.0, 0.9937, 0.00625, 0.9937, 0.00625, 1.0, 0.0, 1.0, 0.0, 0.9937, 0.00625, 1.0, 0.0, 0.9937, 0.00625, 0.9937, 0.00625, 1.0, 0.0, 1.0, 0.0, 0.9937, 0.0125, 1.0, 0.0, 0.9937, 0.0125, 0.9937, 0.0125, 1.0, 0.0, 1.0, 0.0, 0.9937, 0.0125, 1.0, 0.0, 0.9937, 0.0125, 0.9937, 0.0125, 1.0, 0.0, 1.0, 0.0, 0.9937, 0.0125, 1.0, 0.0, 0.9937, 0.0125, 0.9937, 0.0125, 1.0, 0.0, 1.0, 0.0, 0.9937, 0.0125, 1.0, 0.0, 0.9937, 0.0125, 0.9937, 0.0125, 1.0])
me_model1_001.materials.append(mat_none_001)
me_model1_001.use_remesh_fix_poles = True
me_model1_001.use_remesh_preserve_attributes = False
me_model1_001.update()
me_model1_001.normals_split_custom_set([tuple(v) for v in zip(*[iter([1.0, 0.0, 0.0, 1.0, 0.0, 0.0, 1.0, 0.0, 0.0, 1.0, 0.0, 0.0, 1.0, 0.0, 0.0, 1.0, 0.0, 0.0, -1.0, 0.0, 0.0, -1.0, 0.0, 0.0, -1.0, 0.0, 0.0, -1.0, 0.0, 0.0, -1.0, 0.0, 0.0, -1.0, 0.0, 0.0, 0.0, 1.0, 0.0, 0.0, 1.0, 0.0, 0.0, 1.0, 0.0, 0.0, 1.0, 0.0, 0.0, 1.0, 0.0, 0.0, 1.0, 0.0, 0.0, -1.0, 0.0, 0.0, -1.0, 0.0, 0.0, -1.0, 0.0, 0.0, -1.0, 0.0, 0.0, -1.0, 0.0, 0.0, -1.0, 0.0, 0.0, 0.0, 1.0, 0.0, 0.0, 1.0, 0.0, 0.0, 1.0, 0.0, 0.0, 1.0, 0.0, 0.0, 1.0, 0.0, 0.0, 1.0, 0.0, 0.0, -1.0, 0.0, 0.0, -1.0, 0.0, 0.0, -1.0, 0.0, 0.0, -1.0, 0.0, 0.0, -1.0, 0.0, 0.0, -1.0, 1.0, -1.104e-07, 0.0, 1.0, -6.79e-09, 0.0, 1.0, -4.84e-08, 0.0, 1.0, -6.79e-09, 0.0, 1.0, 5.519e-08, 0.0, 1.0, -4.84e-08, 0.0, -1.0, -3.449e-09, 0.0, -1.0, -1.291e-09, 0.0, -1.0, -2.158e-09, 0.0, -1.0, -1.291e-09, 0.0, -1.0, 0.0, 0.0, -1.0, -2.158e-09, 0.0, 0.0, 0.887, -0.4617, 0.0, 0.887, -0.4617, 0.0, 0.887, -0.4617, 0.0, 0.887, -0.4617, 0.0, 0.887, -0.4617, 0.0, 0.887, -0.4617, 0.0, -0.887, 0.4617, 0.0, -0.887, 0.4617, 0.0, -0.887, 0.4617, 0.0, -0.887, 0.4617, 0.0, -0.887, 0.4617, 0.0, -0.887, 0.4617, 0.0, 0.4617, 0.887, 0.0, 0.4617, 0.887, 0.0, 0.4617, 0.887, 0.0, 0.4617, 0.887, 0.0, 0.4617, 0.887, 0.0, 0.4617, 0.887, 0.0, -0.4617, -0.887, 0.0, -0.4617, -0.887, 0.0, -0.4617, -0.887, 0.0, -0.4617, -0.887, 0.0, -0.4617, -0.887, 0.0, -0.4617, -0.887, 1.0, 0.0, 0.0, 1.0, 0.0, 0.0, 1.0, 0.0, 0.0, 1.0, 0.0, 0.0, 1.0, 0.0, 0.0, 1.0, 0.0, 0.0, -1.0, 0.0, 0.0, -1.0, 0.0, 0.0, -1.0, 0.0, 0.0, -1.0, 0.0, 0.0, -1.0, 0.0, 0.0, -1.0, 0.0, 0.0, 0.0, 1.0, 0.0, 0.0, 1.0, 0.0, 0.0, 1.0, 0.0, 0.0, 1.0, 0.0, 0.0, 1.0, 0.0, 0.0, 1.0, 0.0, 0.0, -1.0, 0.0, 0.0, -1.0, 0.0, 0.0, -1.0, 0.0, 0.0, -1.0, 0.0, 0.0, -1.0, 0.0, 0.0, -1.0, 0.0, 0.0, 0.0, 1.0, 0.0, 0.0, 1.0, 0.0, 0.0, 1.0, 0.0, 0.0, 1.0, 0.0, 0.0, 1.0, 0.0, 0.0, 1.0, 0.0, 0.0, -1.0, 0.0, 0.0, -1.0, 0.0, 0.0, -1.0, 0.0, 0.0, -1.0, 0.0, 0.0, -1.0, 0.0, 0.0, -1.0, 1.0, 0.0, 0.0, 1.0, 0.0, 0.0, 1.0, 0.0, 0.0, 1.0, 0.0, 0.0, 1.0, 0.0, 0.0, 1.0, 0.0, 0.0, -1.0, 0.0, 0.0, -1.0, 0.0, 0.0, -1.0, 0.0, 0.0, -1.0, 0.0, 0.0, -1.0, 0.0, 0.0, -1.0, 0.0, 0.0, 0.0, 1.0, 0.0, 0.0, 1.0, 0.0, 0.0, 1.0, 0.0, 0.0, 1.0, 0.0, 0.0, 1.0, 0.0, 0.0, 1.0, 0.0, 0.0, -1.0, 0.0, 0.0, -1.0, 0.0, 0.0, -1.0, 0.0, 0.0, -1.0, 0.0, 0.0, -1.0, 0.0, 0.0, -1.0, 0.0, 0.0, 0.0, 1.0, 0.0, 0.0, 1.0, 0.0, 0.0, 1.0, 0.0, 0.0, 1.0, 0.0, 0.0, 1.0, 0.0, 0.0, 1.0, 0.0, 0.0, -1.0, 0.0, 0.0, -1.0, 0.0, 0.0, -1.0, 0.0, 0.0, -1.0, 0.0, 0.0, -1.0, 0.0, 0.0, -1.0, 1.0, -1.987e-06, 0.0, 1.0, -1.786e-06, 0.0, 1.0, 1.6e-06, 0.0, 1.0, -1.786e-06, 0.0, 1.0, 1.801e-06, 0.0, 1.0, 1.6e-06, 0.0, -1.0, 4.967e-07, 0.0, -1.0, 4.417e-07, 0.0, -1.0, -4.882e-07, 0.0, -1.0, 4.417e-07, 0.0, -1.0, -5.433e-07, 0.0, -1.0, -4.882e-07, 0.0, 0.0, 0.887, -0.4617, 0.0, 0.887, -0.4617, 0.0, 0.887, -0.4617, 0.0, 0.887, -0.4617, 0.0, 0.887, -0.4617, 0.0, 0.887, -0.4617, 0.0, -0.887, 0.4617, 0.0, -0.887, 0.4617, 0.0, -0.887, 0.4617, 0.0, -0.887, 0.4617, 0.0, -0.887, 0.4617, 0.0, -0.887, 0.4617, 0.0, 0.4617, 0.887, 0.0, 0.4617, 0.887, 0.0, 0.4617, 0.887, 0.0, 0.4617, 0.887, 0.0, 0.4617, 0.887, 0.0, 0.4617, 0.887, 0.0, -0.4617, -0.887, 0.0, -0.4617, -0.887, 0.0, -0.4617, -0.887, 0.0, -0.4617, -0.887, 0.0, -0.4617, -0.887, 0.0, -0.4617, -0.887, 1.0, 0.0, 0.0, 1.0, 0.0, 0.0, 1.0, 0.0, 0.0, 1.0, 0.0, 0.0, 1.0, 0.0, 0.0, 1.0, 0.0, 0.0, -1.0, 0.0, 0.0, -1.0, -3.545e-09, 0.0, -1.0, -5.233e-08, 0.0, -1.0, -3.545e-09, 0.0, -1.0, -5.588e-08, 0.0, -1.0, -5.233e-08, 0.0, 0.0, 0.887, -0.4617, 0.0, 0.887, -0.4617, 0.0, 0.887, -0.4617, 0.0, 0.887, -0.4617, 0.0, 0.887, -0.4617, 0.0, 0.887, -0.4617, 0.0, -0.887, 0.4617, 0.0, -0.887, 0.4617, 0.0, -0.887, 0.4617, 0.0, -0.887, 0.4617, 0.0, -0.887, 0.4617, 0.0, -0.887, 0.4617, 0.0, 0.4617, 0.887, 0.0, 0.4617, 0.887, 0.0, 0.4617, 0.887, 0.0, 0.4617, 0.887, 0.0, 0.4617, 0.887, 0.0, 0.4617, 0.887, 0.0, -0.4617, -0.887, 0.0, -0.4617, -0.887, 0.0, -0.4617, -0.887, 0.0, -0.4617, -0.887, 0.0, -0.4617, -0.887, 0.0, -0.4617, -0.887, 1.0, -1.49e-06, 0.0, 1.0, -1.276e-06, 0.0, 1.0, 9.97e-07, 0.0, 1.0, -1.276e-06, 0.0, 1.0, 1.211e-06, 0.0, 1.0, 9.97e-07, 0.0, -1.0, 0.0, 0.0, -1.0, -5.528e-09, 0.0, -1.0, -6.432e-08, 0.0, -1.0, -5.528e-09, 0.0, -1.0, -6.985e-08, 0.0, -1.0, -6.432e-08, 0.0, 0.0, 0.887, -0.4617, 0.0, 0.887, -0.4617, 0.0, 0.887, -0.4617, 0.0, 0.887, -0.4617, 0.0, 0.887, -0.4617, 0.0, 0.887, -0.4617, 0.0, -0.887, 0.4617, 0.0, -0.887, 0.4617, 0.0, -0.887, 0.4617, 0.0, -0.887, 0.4617, 0.0, -0.887, 0.4617, 0.0, -0.887, 0.4617, 0.0, 0.4617, 0.887, 0.0, 0.4617, 0.887, 0.0, 0.4617, 0.887, 0.0, 0.4617, 0.887, 0.0, 0.4617, 0.887, 0.0, 0.4617, 0.887, 0.0, -0.4617, -0.887, 0.0, -0.4617, -0.887, 0.0, -0.4617, -0.887, 0.0, -0.4617, -0.887, 0.0, -0.4617, -0.887, 0.0, -0.4617, -0.887, 1.0, -9.934e-07, 0.0, 1.0, -8.237e-07, 0.0, 1.0, 4.512e-07, 0.0, 1.0, -8.237e-07, 0.0, 1.0, 6.209e-07, 0.0, 1.0, 4.512e-07, 0.0, -1.0, 0.0, 0.0, -1.0, -9.79e-09, 0.0, -1.0, -8.334e-08, 0.0, -1.0, -9.79e-09, 0.0, -1.0, -9.313e-08, 0.0, -1.0, -8.334e-08, 0.0, 0.0, 0.887, -0.4617, 0.0, 0.887, -0.4617, 0.0, 0.887, -0.4617, 0.0, 0.887, -0.4617, 0.0, 0.887, -0.4617, 0.0, 0.887, -0.4617, 0.0, -0.887, 0.4617, 0.0, -0.887, 0.4617, 0.0, -0.887, 0.4617, 0.0, -0.887, 0.4617, 0.0, -0.887, 0.4617, 0.0, -0.887, 0.4617, 0.0, 0.4617, 0.887, 0.0, 0.4617, 0.887, 0.0, 0.4617, 0.887, 0.0, 0.4617, 0.887, 0.0, 0.4617, 0.887, 0.0, 0.4617, 0.887, 0.0, -0.4617, -0.887, 0.0, -0.4617, -0.887, 0.0, -0.4617, -0.887, 0.0, -0.4617, -0.887, 0.0, -0.4617, -0.887, 0.0, -0.4617, -0.887, 1.0, -1.49e-06, 0.0, 1.0, -1.258e-06, 0.0, 1.0, -2.324e-07, 0.0, 1.0, -1.258e-06, 0.0, 1.0, 0.0, 0.0, 1.0, -2.324e-07, 0.0, -1.0, 1.863e-07, 0.0, -1.0, 1.645e-07, 0.0, -1.0, 6.835e-08, 0.0, -1.0, 1.645e-07, 0.0, -1.0, 4.657e-08, 0.0, -1.0, 6.835e-08, 0.0, 0.0, 0.887, -0.4617, 0.0, 0.887, -0.4617, 0.0, 0.887, -0.4617, 0.0, 0.887, -0.4617, 0.0, 0.887, -0.4617, 0.0, 0.887, -0.4617, 0.0, -0.887, 0.4617, 0.0, -0.887, 0.4617, 0.0, -0.887, 0.4617, 0.0, -0.887, 0.4617, 0.0, -0.887, 0.4617, 0.0, -0.887, 0.4617, 0.0, 0.4617, 0.887, 0.0, 0.4617, 0.887, 0.0, 0.4617, 0.887, 0.0, 0.4617, 0.887, 0.0, 0.4617, 0.887, 0.0, 0.4617, 0.887, 0.0, -0.4617, -0.887, 0.0, -0.4617, -0.887, 0.0, -0.4617, -0.887, 0.0, -0.4617, -0.887, 0.0, -0.4617, -0.887, 0.0, -0.4617, -0.887, 1.0, 0.0, 0.0, 1.0, -1.526e-07, 0.0, 1.0, -5.925e-07, 0.0, 1.0, -1.526e-07, 0.0, 1.0, -7.451e-07, 0.0, 1.0, -5.925e-07, 0.0, -1.0, 2.484e-07, 0.0, -1.0, 1.975e-07, 0.0, -1.0, 5.087e-08, 0.0, -1.0, 1.975e-07, 0.0, -1.0, 0.0, 0.0, -1.0, 5.087e-08, 0.0, 0.0, 0.887, -0.4617, 0.0, 0.887, -0.4617, 0.0, 0.887, -0.4617, 0.0, 0.887, -0.4617, 0.0, 0.887, -0.4617, 0.0, 0.887, -0.4617, 0.0, -0.887, 0.4617, 0.0, -0.887, 0.4617, 0.0, -0.887, 0.4617, 0.0, -0.887, 0.4617, 0.0, -0.887, 0.4617, 0.0, -0.887, 0.4617, 0.0, 0.4617, 0.887, 0.0, 0.4617, 0.887, 0.0, 0.4617, 0.887, 0.0, 0.4617, 0.887, 0.0, 0.4617, 0.887, 0.0, 0.4617, 0.887, 0.0, -0.4617, -0.887, 0.0, -0.4617, -0.887, 0.0, -0.4617, -0.887, 0.0, -0.4617, -0.887, 0.0, -0.4617, -0.887, 0.0, -0.4617, -0.887, 1.0, 0.0, 0.0, 1.0, 0.0, 0.0, 1.0, 0.0, 0.0, 1.0, 0.0, 0.0, 1.0, 0.0, 0.0, 1.0, 0.0, 0.0, -1.0, 0.0, 0.0, -1.0, 0.0, 0.0, -1.0, 0.0, 0.0, -1.0, 0.0, 0.0, -1.0, 0.0, 0.0, -1.0, 0.0, 0.0, 0.0, 1.0, 0.0, 0.0, 1.0, 0.0, 0.0, 1.0, 0.0, 0.0, 1.0, 0.0, 0.0, 1.0, 0.0, 0.0, 1.0, 0.0, 0.0, -1.0, 0.0, 0.0, -1.0, 0.0, 0.0, -1.0, 0.0, 0.0, -1.0, 0.0, 0.0, -1.0, 0.0, 0.0, -1.0, 0.0, 0.0, 0.0, 1.0, 0.0, 0.0, 1.0, 0.0, 0.0, 1.0, 0.0, 0.0, 1.0, 0.0, 0.0, 1.0, 0.0, 0.0, 1.0, 0.0, 0.0, -1.0, 0.0, 0.0, -1.0, 0.0, 0.0, -1.0, 0.0, 0.0, -1.0, 0.0, 0.0, -1.0, 0.0, 0.0, -1.0, 1.0, 0.0, 0.0, 1.0, 0.0, 0.0, 1.0, 0.0, 0.0, 1.0, 0.0, 0.0, 1.0, 0.0, 0.0, 1.0, 0.0, 0.0, -1.0, 0.0, 0.0, -1.0, 0.0, 0.0, -1.0, 0.0, 0.0, -1.0, 0.0, 0.0, -1.0, 0.0, 0.0, -1.0, 0.0, 0.0, 0.0, 1.0, 0.0, 0.0, 1.0, 0.0, 0.0, 1.0, 0.0, 0.0, 1.0, 0.0, 0.0, 1.0, 0.0, 0.0, 1.0, 0.0, 0.0, -1.0, 0.0, 0.0, -1.0, 0.0, 0.0, -1.0, 0.0, 0.0, -1.0, 0.0, 0.0, -1.0, 0.0, 0.0, -1.0, 0.0, 0.0, 0.0, 1.0, 0.0, 0.0, 1.0, 0.0, 0.0, 1.0, 0.0, 0.0, 1.0, 0.0, 0.0, 1.0, 0.0, 0.0, 1.0, 0.0, 0.0, -1.0, 0.0, 0.0, -1.0, 0.0, 0.0, -1.0, 0.0, 0.0, -1.0, 0.0, 0.0, -1.0, 0.0, 0.0, -1.0, 1.0, 0.0, 0.0, 1.0, 0.0, 0.0, 1.0, 0.0, 0.0, 1.0, 0.0, 0.0, 1.0, 0.0, 0.0, 1.0, 0.0, 0.0, -1.0, 0.0, 0.0, -1.0, 0.0, 0.0, -1.0, 0.0, 0.0, -1.0, 0.0, 0.0, -1.0, 0.0, 0.0, -1.0, 0.0, 0.0, 0.0, 1.0, 0.0, 0.0, 1.0, 0.0, 0.0, 1.0, 0.0, 0.0, 1.0, 0.0, 0.0, 1.0, 0.0, 0.0, 1.0, 0.0, 0.0, -1.0, 0.0, 0.0, -1.0, 0.0, 0.0, -1.0, 0.0, 0.0, -1.0, 0.0, 0.0, -1.0, 0.0, 0.0, -1.0, 0.0, 0.0, 0.0, 1.0, 0.0, 0.0, 1.0, 0.0, 0.0, 1.0, 0.0, 0.0, 1.0, 0.0, 0.0, 1.0, 0.0, 0.0, 1.0, 0.0, 0.0, -1.0, 0.0, 0.0, -1.0, 0.0, 0.0, -1.0, 0.0, 0.0, -1.0, 0.0, 0.0, -1.0, 0.0, 0.0, -1.0, 1.0, 0.0, 0.0, 1.0, 0.0, 0.0, 1.0, 0.0, 0.0, 1.0, 0.0, 0.0, 1.0, 0.0, 0.0, 1.0, 0.0, 0.0, -1.0, 0.0, 0.0, -1.0, 0.0, 0.0, -1.0, 0.0, 0.0, -1.0, 0.0, 0.0, -1.0, 0.0, 0.0, -1.0, 0.0, 0.0, 0.0, 1.0, 0.0, 0.0, 1.0, 0.0, 0.0, 1.0, 0.0, 0.0, 1.0, 0.0, 0.0, 1.0, 0.0, 0.0, 1.0, 0.0, 0.0, -1.0, 0.0, 0.0, -1.0, 0.0, 0.0, -1.0, 0.0, 0.0, -1.0, 0.0, 0.0, -1.0, 0.0, 0.0, -1.0, 0.0, 0.0, 0.0, 1.0, 0.0, 0.0, 1.0, 0.0, 0.0, 1.0, 0.0, 0.0, 1.0, 0.0, 0.0, 1.0, 0.0, 0.0, 1.0, 0.0, 0.0, -1.0, 0.0, 0.0, -1.0, 0.0, 0.0, -1.0, 0.0, 0.0, -1.0, 0.0, 0.0, -1.0, 0.0, 0.0, -1.0, 1.0, 0.0, 0.0, 1.0, 0.0, 0.0, 1.0, 0.0, 0.0, 1.0, 0.0, 0.0, 1.0, 0.0, 0.0, 1.0, 0.0, 0.0, -1.0, 0.0, 0.0, -1.0, 0.0, 0.0, -1.0, 0.0, 0.0, -1.0, 0.0, 0.0, -1.0, 0.0, 0.0, -1.0, 0.0, 0.0, 0.0, 1.0, 0.0, 0.0, 1.0, 0.0, 0.0, 1.0, 0.0, 0.0, 1.0, 0.0, 0.0, 1.0, 0.0, 0.0, 1.0, 0.0, 0.0, -1.0, 0.0, 0.0, -1.0, 0.0, 0.0, -1.0, 0.0, 0.0, -1.0, 0.0, 0.0, -1.0, 0.0, 0.0, -1.0, 0.0, 0.0, 0.0, 1.0, 0.0, 0.0, 1.0, 0.0, 0.0, 1.0, 0.0, 0.0, 1.0, 0.0, 0.0, 1.0, 0.0, 0.0, 1.0, 0.0, 0.0, -1.0, 0.0, 0.0, -1.0, 0.0, 0.0, -1.0, 0.0, 0.0, -1.0, 0.0, 0.0, -1.0, 0.0, 0.0, -1.0, 1.0, 0.0, 0.0, 1.0, 0.0, 0.0, 1.0, 0.0, 0.0, 1.0, 0.0, 0.0, 1.0, 0.0, 0.0, 1.0, 0.0, 0.0, -1.0, 0.0, 0.0, -1.0, 0.0, 0.0, -1.0, 0.0, 0.0, -1.0, 0.0, 0.0, -1.0, 0.0, 0.0, -1.0, 0.0, 0.0, 0.0, 1.0, 0.0, 0.0, 1.0, 0.0, 0.0, 1.0, 0.0, 0.0, 1.0, 0.0, 0.0, 1.0, 0.0, 0.0, 1.0, 0.0, 0.0, -1.0, 0.0, 0.0, -1.0, 0.0, 0.0, -1.0, 0.0, 0.0, -1.0, 0.0, 0.0, -1.0, 0.0, 0.0, -1.0, 0.0, 0.0, 0.0, 1.0, 0.0, 0.0, 1.0, 0.0, 0.0, 1.0, 0.0, 0.0, 1.0, 0.0, 0.0, 1.0, 0.0, 0.0, 1.0, 0.0, 0.0, -1.0, 0.0, 0.0, -1.0, 0.0, 0.0, -1.0, 0.0, 0.0, -1.0, 0.0, 0.0, -1.0, 0.0, 0.0, -1.0, 1.0, 0.0, 0.0, 1.0, 0.0, 0.0, 1.0, 0.0, 0.0, 1.0, 0.0, 0.0, 1.0, 0.0, 0.0, 1.0, 0.0, 0.0, -1.0, 0.0, 0.0, -1.0, 0.0, 0.0, -1.0, 0.0, 0.0, -1.0, 0.0, 0.0, -1.0, 0.0, 0.0, -1.0, 0.0, 0.0, 0.0, 1.0, 0.0, 0.0, 1.0, 0.0, 0.0, 1.0, 0.0, 0.0, 1.0, 0.0, 0.0, 1.0, 0.0, 0.0, 1.0, 0.0, 0.0, -1.0, 0.0, 0.0, -1.0, 0.0, 0.0, -1.0, 0.0, 0.0, -1.0, 0.0, 0.0, -1.0, 0.0, 0.0, -1.0, 0.0, 0.0, 0.0, 1.0, 0.0, 0.0, 1.0, 0.0, 0.0, 1.0, 0.0, 0.0, 1.0, 0.0, 0.0, 1.0, 0.0, 0.0, 1.0, 0.0, 0.0, -1.0, 0.0, 0.0, -1.0, 0.0, 0.0, -1.0, 0.0, 0.0, -1.0, 0.0, 0.0, -1.0, 0.0, 0.0, -1.0, 1.0, 0.0, 0.0, 1.0, 0.0, 0.0, 1.0, 0.0, 0.0, 1.0, 0.0, 0.0, 1.0, 0.0, 0.0, 1.0, 0.0, 0.0, -1.0, 0.0, 0.0, -1.0, 0.0, 0.0, -1.0, 0.0, 0.0, -1.0, 0.0, 0.0, -1.0, 0.0, 0.0, -1.0, 0.0, 0.0, 0.0, 1.0, 0.0, 0.0, 1.0, 0.0, 0.0, 1.0, 0.0, 0.0, 1.0, 0.0, 0.0, 1.0, 0.0, 0.0, 1.0, 0.0, 0.0, -1.0, 0.0, 0.0, -1.0, 0.0, 0.0, -1.0, 0.0, 0.0, -1.0, 0.0, 0.0, -1.0, 0.0, 0.0, -1.0, 0.0, 0.0, 0.0, 1.0, 0.0, 0.0, 1.0, 0.0, 0.0, 1.0, 0.0, 0.0, 1.0, 0.0, 0.0, 1.0, 0.0, 0.0, 1.0, 0.0, 0.0, -1.0, 0.0, 0.0, -1.0, 0.0, 0.0, -1.0, 0.0, 0.0, -1.0, 0.0, 0.0, -1.0, 0.0, 0.0, -1.0, 1.0, 0.0, 0.0, 1.0, 0.0, 0.0, 1.0, 0.0, 0.0, 1.0, 0.0, 0.0, 1.0, 0.0, 0.0, 1.0, 0.0, 0.0, -1.0, 0.0, 0.0, -1.0, 0.0, 0.0, -1.0, 0.0, 0.0, -1.0, 0.0, 0.0, -1.0, 0.0, 0.0, -1.0, 0.0, 0.0, 0.0, 1.0, 0.0, 0.0, 1.0, 0.0, 0.0, 1.0, 0.0, 0.0, 1.0, 0.0, 0.0, 1.0, 0.0, 0.0, 1.0, 0.0, 0.0, -1.0, 0.0, 0.0, -1.0, 0.0, 0.0, -1.0, 0.0, 0.0, -1.0, 0.0, 0.0, -1.0, 0.0, 0.0, -1.0, 0.0, 0.0, 0.0, 1.0, 0.0, 0.0, 1.0, 0.0, 0.0, 1.0, 0.0, 0.0, 1.0, 0.0, 0.0, 1.0, 0.0, 0.0, 1.0, 0.0, 0.0, -1.0, 0.0, 0.0, -1.0, 0.0, 0.0, -1.0, 0.0, 0.0, -1.0, 0.0, 0.0, -1.0, 0.0, 0.0, -1.0, 1.0, 0.0, 0.0, 1.0, 0.0, 0.0, 1.0, 0.0, 0.0, 1.0, 0.0, 0.0, 1.0, 0.0, 0.0, 1.0, 0.0, 0.0, -1.0, 0.0, 0.0, -1.0, 0.0, 0.0, -1.0, 0.0, 0.0, -1.0, 0.0, 0.0, -1.0, 0.0, 0.0, -1.0, 0.0, 0.0, 0.0, 1.0, 0.0, 0.0, 1.0, 0.0, 0.0, 1.0, 0.0, 0.0, 1.0, 0.0, 0.0, 1.0, 0.0, 0.0, 1.0, 0.0, 0.0, -1.0, 0.0, 0.0, -1.0, 0.0, 0.0, -1.0, 0.0, 0.0, -1.0, 0.0, 0.0, -1.0, 0.0, 0.0, -1.0, 0.0, 0.0, 0.0, 1.0, 0.0, 0.0, 1.0, 0.0, 0.0, 1.0, 0.0, 0.0, 1.0, 0.0, 0.0, 1.0, 0.0, 0.0, 1.0, 0.0, 0.0, -1.0, 0.0, 0.0, -1.0, 0.0, 0.0, -1.0, 0.0, 0.0, -1.0, 0.0, 0.0, -1.0, 0.0, 0.0, -1.0, 1.0, 0.0, 0.0, 1.0, 0.0, 0.0, 1.0, 0.0, 0.0, 1.0, 0.0, 0.0, 1.0, 0.0, 0.0, 1.0, 0.0, 0.0, -1.0, 0.0, 0.0, -1.0, 0.0, 0.0, -1.0, 0.0, 0.0, -1.0, 0.0, 0.0, -1.0, 0.0, 0.0, -1.0, 0.0, 0.0, 0.0, 1.0, 0.0, 0.0, 1.0, 0.0, 0.0, 1.0, 0.0, 0.0, 1.0, 0.0, 0.0, 1.0, 0.0, 0.0, 1.0, 0.0, 0.0, -1.0, 0.0, 0.0, -1.0, 0.0, 0.0, -1.0, 0.0, 0.0, -1.0, 0.0, 0.0, -1.0, 0.0, 0.0, -1.0, 0.0, 0.0, 0.0, 1.0, 0.0, 0.0, 1.0, 0.0, 0.0, 1.0, 0.0, 0.0, 1.0, 0.0, 0.0, 1.0, 0.0, 0.0, 1.0, 0.0, 0.0, -1.0, 0.0, 0.0, -1.0, 0.0, 0.0, -1.0, 0.0, 0.0, -1.0, 0.0, 0.0, -1.0, 0.0, 0.0, -1.0, 1.0, 0.0, 0.0, 1.0, 0.0, 0.0, 1.0, 0.0, 0.0, 1.0, 0.0, 0.0, 1.0, 0.0, 0.0, 1.0, 0.0, 0.0, -1.0, 0.0, 0.0, -1.0, 0.0, 0.0, -1.0, 0.0, 0.0, -1.0, 0.0, 0.0, -1.0, 0.0, 0.0, -1.0, 0.0, 0.0, 0.0, 1.0, 0.0, 0.0, 1.0, 0.0, 0.0, 1.0, 0.0, 0.0, 1.0, 0.0, 0.0, 1.0, 0.0, 0.0, 1.0, 0.0, 0.0, -1.0, 0.0, 0.0, -1.0, 0.0, 0.0, -1.0, 0.0, 0.0, -1.0, 0.0, 0.0, -1.0, 0.0, 0.0, -1.0, 0.0, 0.0, 0.0, 1.0, 0.0, 0.0, 1.0, 0.0, 0.0, 1.0, 0.0, 0.0, 1.0, 0.0, 0.0, 1.0, 0.0, 0.0, 1.0, 0.0, 0.0, -1.0, 0.0, 0.0, -1.0, 0.0, 0.0, -1.0, 0.0, 0.0, -1.0, 0.0, 0.0, -1.0, 0.0, 0.0, -1.0, 1.0, 0.0, 0.0, 1.0, 0.0, 0.0, 1.0, 0.0, 0.0, 1.0, 0.0, 0.0, 1.0, 0.0, 0.0, 1.0, 0.0, 0.0, -1.0, 0.0, 0.0, -1.0, 0.0, 0.0, -1.0, 0.0, 0.0, -1.0, 0.0, 0.0, -1.0, 0.0, 0.0, -1.0, 0.0, 0.0, 0.0, 1.0, 0.0, 0.0, 1.0, 0.0, 0.0, 1.0, 0.0, 0.0, 1.0, 0.0, 0.0, 1.0, 0.0, 0.0, 1.0, 0.0, 0.0, -1.0, 0.0, 0.0, -1.0, 0.0, 0.0, -1.0, 0.0, 0.0, -1.0, 0.0, 0.0, -1.0, 0.0, 0.0, -1.0, 0.0, 0.0, 0.0, 1.0, 0.0, 0.0, 1.0, 0.0, 0.0, 1.0, 0.0, 0.0, 1.0, 0.0, 0.0, 1.0, 0.0, 0.0, 1.0, 0.0, 0.0, -1.0, 0.0, 0.0, -1.0, 0.0, 0.0, -1.0, 0.0, 0.0, -1.0, 0.0, 0.0, -1.0, 0.0, 0.0, -1.0, 1.0, 0.0, 0.0, 1.0, 0.0, 0.0, 1.0, 0.0, 0.0, 1.0, 0.0, 0.0, 1.0, 0.0, 0.0, 1.0, 0.0, 0.0, -1.0, 0.0, 0.0, -1.0, 0.0, 0.0, -1.0, 0.0, 0.0, -1.0, 0.0, 0.0, -1.0, 0.0, 0.0, -1.0, 0.0, 0.0, 0.0, 1.0, 0.0, 0.0, 1.0, 0.0, 0.0, 1.0, 0.0, 0.0, 1.0, 0.0, 0.0, 1.0, 0.0, 0.0, 1.0, 0.0, 0.0, -1.0, 0.0, 0.0, -1.0, 0.0, 0.0, -1.0, 0.0, 0.0, -1.0, 0.0, 0.0, -1.0, 0.0, 0.0, -1.0, 0.0, 0.0, 0.0, 1.0, 0.0, 0.0, 1.0, 0.0, 0.0, 1.0, 0.0, 0.0, 1.0, 0.0, 0.0, 1.0, 0.0, 0.0, 1.0, 0.0, 0.0, -1.0, 0.0, 0.0, -1.0, 0.0, 0.0, -1.0, 0.0, 0.0, -1.0, 0.0, 0.0, -1.0, 0.0, 0.0, -1.0, 1.0, 0.0, 0.0, 1.0, 0.0, 0.0, 1.0, 0.0, 0.0, 1.0, 0.0, 0.0, 1.0, 0.0, 0.0, 1.0, 0.0, 0.0, -1.0, 0.0, 0.0, -1.0, 0.0, 0.0, -1.0, 0.0, 0.0, -1.0, 0.0, 0.0, -1.0, 0.0, 0.0, -1.0, 0.0, 0.0, 0.0, 1.0, 0.0, 0.0, 1.0, 0.0, 0.0, 1.0, 0.0, 0.0, 1.0, 0.0, 0.0, 1.0, 0.0, 0.0, 1.0, 0.0, 0.0, -1.0, 0.0, 0.0, -1.0, 0.0, 0.0, -1.0, 0.0, 0.0, -1.0, 0.0, 0.0, -1.0, 0.0, 0.0, -1.0, 0.0, 0.0, 0.0, 1.0, 0.0, 0.0, 1.0, 0.0, 0.0, 1.0, 0.0, 0.0, 1.0, 0.0, 0.0, 1.0, 0.0, 0.0, 1.0, 0.0, 0.0, -1.0, 0.0, 0.0, -1.0, 0.0, 0.0, -1.0, 0.0, 0.0, -1.0, 0.0, 0.0, -1.0, 0.0, 0.0, -1.0, 1.0, 0.0, 0.0, 1.0, 0.0, 0.0, 1.0, 0.0, 0.0, 1.0, 0.0, 0.0, 1.0, 0.0, 0.0, 1.0, 0.0, 0.0, -1.0, 0.0, 0.0, -1.0, 0.0, 0.0, -1.0, 0.0, 0.0, -1.0, 0.0, 0.0, -1.0, 0.0, 0.0, -1.0, 0.0, 0.0, 0.0, 0.7071, 0.7071, 0.0, 0.7071, 0.7071, 0.0, 0.7071, 0.7071, 0.0, 0.7071, 0.7071, 0.0, 0.7071, 0.7071, 0.0, 0.7071, 0.7071, 0.0, -0.7071, -0.7071, 0.0, -0.7071, -0.7071, 0.0, -0.7071, -0.7071, 0.0, -0.7071, -0.7071, 0.0, -0.7071, -0.7071, 0.0, -0.7071, -0.7071, 0.0, -0.7071, 0.7071, 0.0, -0.7071, 0.7071, 0.0, -0.7071, 0.7071, 0.0, -0.7071, 0.7071, 0.0, -0.7071, 0.7071, 0.0, -0.7071, 0.7071, 0.0, 0.7071, -0.7071, 0.0, 0.7071, -0.7071, 0.0, 0.7071, -0.7071, 0.0, 0.7071, -0.7071, 0.0, 0.7071, -0.7071, 0.0, 0.7071, -0.7071, 1.0, 0.0, 0.0, 1.0, 0.0, 0.0, 1.0, 0.0, 0.0, 1.0, 0.0, 0.0, 1.0, 0.0, 0.0, 1.0, 0.0, 0.0, -1.0, 0.0, 0.0, -1.0, 0.0, 0.0, -1.0, 0.0, 0.0, -1.0, 0.0, 0.0, -1.0, 0.0, 0.0, -1.0, 0.0, 0.0, 0.0, 1.0, 0.0, 0.0, 1.0, 0.0, 0.0, 1.0, 0.0, 0.0, 1.0, 0.0, 0.0, 1.0, 0.0, 0.0, 1.0, 0.0, 0.0, -1.0, 0.0, 0.0, -1.0, 0.0, 0.0, -1.0, 0.0, 0.0, -1.0, 0.0, 0.0, -1.0, 0.0, 0.0, -1.0, 0.0, 0.0, 0.0, 1.0, 0.0, 0.0, 1.0, 0.0, 0.0, 1.0, 0.0, 0.0, 1.0, 0.0, 0.0, 1.0, 0.0, 0.0, 1.0, 0.0, 0.0, -1.0, 0.0, 0.0, -1.0, 0.0, 0.0, -1.0, 0.0, 0.0, -1.0, 0.0, 0.0, -1.0, 0.0, 0.0, -1.0, 1.0, 0.0, 0.0, 1.0, 0.0, 0.0, 1.0, 0.0, 0.0, 1.0, 0.0, 0.0, 1.0, 0.0, 0.0, 1.0, 0.0, 0.0, -1.0, 0.0, 0.0, -1.0, 0.0, 0.0, -1.0, 0.0, 0.0, -1.0, 0.0, 0.0, -1.0, 0.0, 0.0, -1.0, 0.0, 0.0, 0.0, 1.0, 0.0, 0.0, 1.0, 0.0, 0.0, 1.0, 0.0, 0.0, 1.0, 0.0, 0.0, 1.0, 0.0, 0.0, 1.0, 0.0, 0.0, -1.0, 0.0, 0.0, -1.0, 0.0, 0.0, -1.0, 0.0, 0.0, -1.0, 0.0, 0.0, -1.0, 0.0, 0.0, -1.0, 0.0, 0.0, 0.0, 1.0, 0.0, 0.0, 1.0, 0.0, 0.0, 1.0, 0.0, 0.0, 1.0, 0.0, 0.0, 1.0, 0.0, 0.0, 1.0, 0.0, 0.0, -1.0, 0.0, 0.0, -1.0, 0.0, 0.0, -1.0, 0.0, 0.0, -1.0, 0.0, 0.0, -1.0, 0.0, 0.0, -1.0, 1.0, 0.0, 0.0, 1.0, 0.0, 0.0, 1.0, 0.0, 0.0, 1.0, 0.0, 0.0, 1.0, 0.0, 0.0, 1.0, 0.0, 0.0, -1.0, 0.0, 0.0, -1.0, 0.0, 0.0, -1.0, 0.0, 0.0, -1.0, 0.0, 0.0, -1.0, 0.0, 0.0, -1.0, 0.0, 0.0, 0.0, 1.0, 0.0, 0.0, 1.0, 0.0, 0.0, 1.0, 0.0, 0.0, 1.0, 0.0, 0.0, 1.0, 0.0, 0.0, 1.0, 0.0, 0.0, -1.0, 0.0, 0.0, -1.0, 0.0, 0.0, -1.0, 0.0, 0.0, -1.0, 0.0, 0.0, -1.0, 0.0, 0.0, -1.0, 0.0, 0.0, 0.0, 1.0, 0.0, 0.0, 1.0, 0.0, 0.0, 1.0, 0.0, 0.0, 1.0, 0.0, 0.0, 1.0, 0.0, 0.0, 1.0, 0.0, 0.0, -1.0, 0.0, 0.0, -1.0, 0.0, 0.0, -1.0, 0.0, 0.0, -1.0, 0.0, 0.0, -1.0, 0.0, 0.0, -1.0, 1.0, 0.0, 0.0, 1.0, 0.0, 0.0, 1.0, 0.0, 0.0, 1.0, 0.0, 0.0, 1.0, 0.0, 0.0, 1.0, 0.0, 0.0, -1.0, 0.0, 0.0, -1.0, 0.0, 0.0, -1.0, 0.0, 0.0, -1.0, 0.0, 0.0, -1.0, 0.0, 0.0, -1.0, 0.0, 0.0, 0.0, 1.0, 0.0, 0.0, 1.0, 0.0, 0.0, 1.0, 0.0, 0.0, 1.0, 0.0, 0.0, 1.0, 0.0, 0.0, 1.0, 0.0, 0.0, -1.0, 0.0, 0.0, -1.0, 0.0, 0.0, -1.0, 0.0, 0.0, -1.0, 0.0, 0.0, -1.0, 0.0, 0.0, -1.0, 0.0, 0.0, 0.0, 1.0, 0.0, 0.0, 1.0, 0.0, 0.0, 1.0, 0.0, 0.0, 1.0, 0.0, 0.0, 1.0, 0.0, 0.0, 1.0, 0.0, 0.0, -1.0, 0.0, 0.0, -1.0, 0.0, 0.0, -1.0, 0.0, 0.0, -1.0, 0.0, 0.0, -1.0, 0.0, 0.0, -1.0, 1.0, 0.0, 0.0, 1.0, 0.0, 0.0, 1.0, 0.0, 0.0, 1.0, 0.0, 0.0, 1.0, 0.0, 0.0, 1.0, 0.0, 0.0, -1.0, 0.0, 0.0, -1.0, 0.0, 0.0, -1.0, 0.0, 0.0, -1.0, 0.0, 0.0, -1.0, 0.0, 0.0, -1.0, 0.0, 0.0, 0.0, 1.0, 0.0, 0.0, 1.0, 0.0, 0.0, 1.0, 0.0, 0.0, 1.0, 0.0, 0.0, 1.0, 0.0, 0.0, 1.0, 0.0, 0.0, -1.0, 0.0, 0.0, -1.0, 0.0, 0.0, -1.0, 0.0, 0.0, -1.0, 0.0, 0.0, -1.0, 0.0, 0.0, -1.0, 0.0, 0.0, 0.0, 1.0, 0.0, 0.0, 1.0, 0.0, 0.0, 1.0, 0.0, 0.0, 1.0, 0.0, 0.0, 1.0, 0.0, 0.0, 1.0, 0.0, 0.0, -1.0, 0.0, 0.0, -1.0, 0.0, 0.0, -1.0, 0.0, 0.0, -1.0, 0.0, 0.0, -1.0, 0.0, 0.0, -1.0])] * 3)])

# ---- objects
ob_light = bpy.data.objects.new('Light', light_light)
ob_camera = bpy.data.objects.new('Camera', cam_camera)
ob_model1_001 = bpy.data.objects.new('Model1.001', me_model1_001)

# ---- transforms, parenting, visibility, modifiers, constraints
ob_light.location = (4.076, 1.005, 5.904)
ob_light.rotation_euler = (0.6503, 0.05522, 1.866)
ob_light.lock_rotations_4d = False
ob_light.empty_display_type = 'ARROWS'
ob_light.color = (0.0, 0.0, 0.0, 0.0)
ob_light.lineart.crease_threshold = 0.0
ob_camera.location = (7.359, -6.926, 4.958)
ob_camera.rotation_euler = (1.149, -1.696e-06, 0.8149)
ob_camera.lock_rotations_4d = False
ob_camera.empty_display_type = 'ARROWS'
ob_camera.color = (0.0, 0.0, 0.0, 0.0)
ob_camera.display_type = 'WIRE'
ob_camera.lineart.crease_threshold = 0.0
ob_model1_001.location = (0.0, 0.0, 0.0)
ob_model1_001.rotation_euler = (1.571, -0.0, 0.0)
ob_model1_001.scale = (11.53, 11.53, 11.53)

# ---- collection membership
col_collection.objects.link(ob_light)
col_collection.objects.link(ob_camera)
col_collection.objects.link(ob_model1_001)

# ---- scene / render settings (as saved in the file)
scene.camera = ob_camera
scene.frame_start = 1; scene.frame_end = 250; scene.frame_set(1)
scene.render.engine = 'BLENDER_EEVEE_NEXT'
scene.cycles.samples = 500
scene.cycles.sampling_pattern = 'TABULATED_SOBOL'
scene.cycles.use_adaptive_sampling = False
scene.cycles.use_light_tree = False
scene.view_settings.view_transform = 'Filmic'
bpy.context.view_layer.update()
